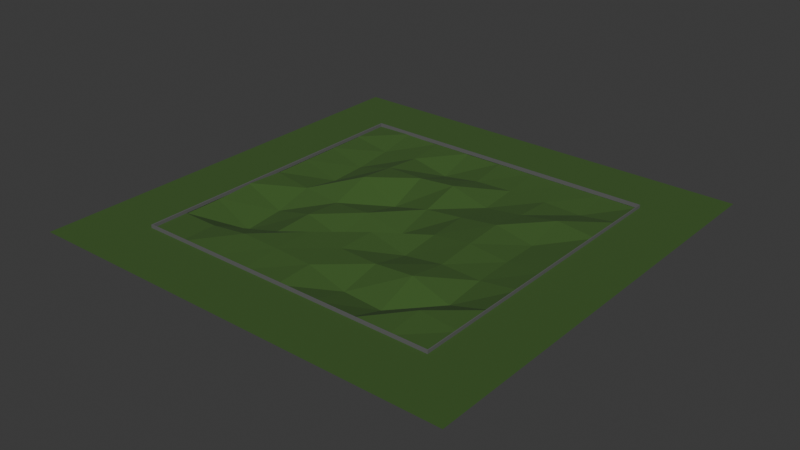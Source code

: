 # Source: relief.blend  (saved by Blender 4.4.30; exported with 4.5.12 LTS)
import bpy
from mathutils import Matrix  # noqa: F401  (used for matrix-valued properties, if any)

bpy.ops.wm.read_factory_settings(use_empty=True)
scene = bpy.context.scene
scene.name = 'Scene'

# ---- materials (node trees are filled in below, after node groups)
mat_relief = bpy.data.materials.new('relief')
mat_relief.alpha_threshold = 0.0
mat_relief.roughness = 0.5
mat_relief.line_color = (0.0, 0.0, 0.0, 1.0)
mat_material = bpy.data.materials.new('Material')

# ---- material node trees
mat_relief.use_nodes = True; mat_relief.node_tree.nodes.clear()
_N = mat_relief.node_tree.nodes; _L = mat_relief.node_tree.links
n0 = _N.new('ShaderNodeOutputMaterial'); n0.name = 'Material Output'; n0.location = (300, 300)
n1 = _N.new('ShaderNodeBsdfPrincipled'); n1.name = 'Principled BSDF'; n1.location = (10, 300)
n1.inputs[0].default_value = (0.04528, 0.107, 0.02054, 1.0)
n1.inputs[2].default_value = 1.0
n1.inputs[3].default_value = 1.45
_L.new(n1.outputs[0], n0.inputs[0])
n0.is_active_output = True
mat_material.use_nodes = True; mat_material.node_tree.nodes.clear()
_N = mat_material.node_tree.nodes; _L = mat_material.node_tree.links
n0 = _N.new('ShaderNodeBsdfPrincipled'); n0.name = 'Principled BSDF'; n0.location = (10, 300)
n0.inputs[0].default_value = (0.1233, 0.1233, 0.1233, 1.0)
n1 = _N.new('ShaderNodeOutputMaterial'); n1.name = 'Material Output'; n1.location = (300, 300)
_L.new(n0.outputs[0], n1.inputs[0])
n1.is_active_output = True

# ---- world
world_world = bpy.data.worlds.new('World'); scene.world = world_world
world_world.use_nodes = True; world_world.node_tree.nodes.clear()
_N = world_world.node_tree.nodes; _L = world_world.node_tree.links
n0 = _N.new('ShaderNodeOutputWorld'); n0.name = 'World Output'; n0.location = (300, 300)
n1 = _N.new('ShaderNodeBackground'); n1.name = 'Background'; n1.location = (10, 300)
n1.inputs[0].default_value = (0.05088, 0.05088, 0.05088, 1.0)
_L.new(n1.outputs[0], n0.inputs[0])
n0.is_active_output = True
world_world.color = (0.05088, 0.05088, 0.05088)
world_world.sun_shadow_jitter_overblur = 0.0

# ---- meshes
me_relief = bpy.data.meshes.new('relief')
me_relief.from_pydata([(-10.0, -10.0, 0.0), (10.0, -10.0, 0.0), (-10.0, 10.0, 0.0), (10.0, 10.0, 0.0), (0.0, -10.0, 0.0), (0.0, 10.0, 0.0), (-10.0, 0.0, 0.0), (10.0, 0.0, 0.0), (0.1589, -0.07187, -0.9791), (-5.0, 10.0, 0.0), (-5.0, -10.0, 0.0), (-5.026, 0.05279, -0.6302), (5.0, -10.0, 0.0), (5.0, 10.0, 0.0), (5.018, 0.003745, 0.0212), (10.0, 5.0, 0.0), (0.007534, 5.003, 0.2283), (-10.0, 5.0, 0.0), (-5.0, 5.0, 0.0), (4.999, 5.01, -0.1581), (-10.0, -5.0, 0.0), (10.0, -4.999, 0.03374), (0.004475, -5.013, 0.07171), (-4.934, -5.046, -0.5199), (5.003, -5.0, 0.172), (-10.0, -7.5, 0.0), (7.5, -10.0, 0.0), (10.0, 7.5, 0.0), (-7.501, 10.0, 0.04338), (-2.5, -10.0, 0.0), (2.5, 10.0, 0.0), (0.01156, 7.502, -0.3739), (-10.0, 2.5, 0.0), (10.0, -2.5, 0.03995), (0.007628, -2.526, 0.07599), (-7.485, 0.002307, -0.3568), (2.536, -0.006332, -0.2731), (-2.5, 10.0, 0.0), (-7.5, -10.0, 0.0), (-2.496, -0.04558, -0.4561), (-4.953, -2.471, -0.4081), (-4.987, 7.507, -0.2215), (2.5, -10.0, 0.0), (7.5, 10.0, 0.0), (7.523, 0.02209, -0.265), (5.017, -2.493, -0.2233), (5.015, 7.514, -0.2538), (10.0, 2.5, 0.0), (0.002969, 2.519, -0.4295), (-10.0, 7.5, 0.0), (-4.985, 2.5, 0.2428), (5.005, 2.499, 0.1885), (2.487, 5.057, -0.5046), (-7.485, 4.967, -0.6782), (-2.5, 5.0, 0.0), (7.514, 4.99, 0.2853), (-10.0, -2.5, 0.1281), (10.0, -7.5, 0.0), (-0.002782, -7.505, 0.1241), (-5.0, -7.5, 0.3012), (4.988, -7.502, -0.778), (2.492, -5.0, -0.01796), (-7.469, -5.016, -1.253), (7.509, -5.042, -0.6344), (-2.503, -5.004, 0.2495), (-2.496, -7.514, 0.2492), (7.504, -7.503, 0.2324), (-7.495, -7.527, 5.217e-05), (2.463, -7.495, -0.6262), (7.51, 2.49, -0.2865), (-2.506, 2.542, -1.05), (-7.495, 2.562, -0.7793), (2.498, 2.521, -0.1604), (2.5, 7.522, -0.2835), (2.505, -2.547, -0.5539), (-7.501, 7.494, -0.433), (-7.465, -2.44, -0.9972), (7.524, -2.477, -0.3182), (-2.488, -2.498, -1.074), (-2.48, 7.48, -0.7417), (7.479, 7.49, -0.3449)], [], [(80, 27, 3, 43), (79, 31, 5, 37), (78, 34, 8, 39), (77, 33, 7, 44), (76, 40, 11, 35), (75, 41, 9, 28), (74, 45, 14, 36), (73, 46, 13, 30), (72, 51, 19, 52), (71, 50, 18, 53), (70, 48, 16, 54), (69, 47, 15, 55), (68, 60, 24, 61), (67, 59, 23, 62), (66, 57, 21, 63), (65, 58, 22, 64), (59, 65, 64, 23), (10, 29, 65, 59), (29, 4, 58, 65), (60, 66, 63, 24), (12, 26, 66, 60), (26, 1, 57, 66), (25, 67, 62, 20), (0, 38, 67, 25), (38, 10, 59, 67), (58, 68, 61, 22), (4, 42, 68, 58), (42, 12, 60, 68), (51, 69, 55, 19), (14, 44, 69, 51), (44, 7, 47, 69), (50, 70, 54, 18), (11, 39, 70, 50), (39, 8, 48, 70), (32, 71, 53, 17), (6, 35, 71, 32), (35, 11, 50, 71), (48, 72, 52, 16), (8, 36, 72, 48), (36, 14, 51, 72), (31, 73, 30, 5), (16, 52, 73, 31), (52, 19, 46, 73), (34, 74, 36, 8), (22, 61, 74, 34), (61, 24, 45, 74), (49, 75, 28, 2), (17, 53, 75, 49), (53, 18, 41, 75), (56, 76, 35, 6), (20, 62, 76, 56), (62, 23, 40, 76), (45, 77, 44, 14), (24, 63, 77, 45), (63, 21, 33, 77), (40, 78, 39, 11), (23, 64, 78, 40), (64, 22, 34, 78), (41, 79, 37, 9), (18, 54, 79, 41), (54, 16, 31, 79), (46, 80, 43, 13), (19, 55, 80, 46), (55, 15, 27, 80)])
_uv = me_relief.uv_layers.new(name='UVMap')
_uv.uv.foreach_set('vector', [0.875, 0.875, 1.0, 0.875, 1.0, 1.0, 0.875, 1.0, 0.375, 0.875, 0.5, 0.875, 0.5, 1.0, 0.375, 1.0, 0.375, 0.375, 0.5, 0.375, 0.5, 0.5, 0.375, 0.5, 0.875, 0.375, 1.0, 0.375, 1.0, 0.5, 0.875, 0.5, 0.125, 0.375, 0.25, 0.375, 0.25, 0.5, 0.125, 0.5, 0.125, 0.875, 0.25, 0.875, 0.25, 1.0, 0.125, 1.0, 0.625, 0.375, 0.75, 0.375, 0.75, 0.5, 0.625, 0.5, 0.625, 0.875, 0.75, 0.875, 0.75, 1.0, 0.625, 1.0, 0.625, 0.625, 0.75, 0.625, 0.75, 0.75, 0.625, 0.75, 0.125, 0.625, 0.25, 0.625, 0.25, 0.75, 0.125, 0.75, 0.375, 0.625, 0.5, 0.625, 0.5, 0.75, 0.375, 0.75, 0.875, 0.625, 1.0, 0.625, 1.0, 0.75, 0.875, 0.75, 0.625, 0.125, 0.75, 0.125, 0.75, 0.25, 0.625, 0.25, 0.125, 0.125, 0.25, 0.125, 0.25, 0.25, 0.125, 0.25, 0.875, 0.125, 1.0, 0.125, 1.0, 0.25, 0.875, 0.25, 0.375, 0.125, 0.5, 0.125, 0.5, 0.25, 0.375, 0.25, 0.25, 0.125, 0.375, 0.125, 0.375, 0.25, 0.25, 0.25, 0.25, 0.0, 0.375, 0.0, 0.375, 0.125, 0.25, 0.125, 0.375, 0.0, 0.5, 0.0, 0.5, 0.125, 0.375, 0.125, 0.75, 0.125, 0.875, 0.125, 0.875, 0.25, 0.75, 0.25, 0.75, 0.0, 0.875, 0.0, 0.875, 0.125, 0.75, 0.125, 0.875, 0.0, 1.0, 0.0, 1.0, 0.125, 0.875, 0.125, 0.0, 0.125, 0.125, 0.125, 0.125, 0.25, 0.0, 0.25, 0.0, 0.0, 0.125, 0.0, 0.125, 0.125, 0.0, 0.125, 0.125, 0.0, 0.25, 0.0, 0.25, 0.125, 0.125, 0.125, 0.5, 0.125, 0.625, 0.125, 0.625, 0.25, 0.5, 0.25, 0.5, 0.0, 0.625, 0.0, 0.625, 0.125, 0.5, 0.125, 0.625, 0.0, 0.75, 0.0, 0.75, 0.125, 0.625, 0.125, 0.75, 0.625, 0.875, 0.625, 0.875, 0.75, 0.75, 0.75, 0.75, 0.5, 0.875, 0.5, 0.875, 0.625, 0.75, 0.625, 0.875, 0.5, 1.0, 0.5, 1.0, 0.625, 0.875, 0.625, 0.25, 0.625, 0.375, 0.625, 0.375, 0.75, 0.25, 0.75, 0.25, 0.5, 0.375, 0.5, 0.375, 0.625, 0.25, 0.625, 0.375, 0.5, 0.5, 0.5, 0.5, 0.625, 0.375, 0.625, 0.0, 0.625, 0.125, 0.625, 0.125, 0.75, 0.0, 0.75, 0.0, 0.5, 0.125, 0.5, 0.125, 0.625, 0.0, 0.625, 0.125, 0.5, 0.25, 0.5, 0.25, 0.625, 0.125, 0.625, 0.5, 0.625, 0.625, 0.625, 0.625, 0.75, 0.5, 0.75, 0.5, 0.5, 0.625, 0.5, 0.625, 0.625, 0.5, 0.625, 0.625, 0.5, 0.75, 0.5, 0.75, 0.625, 0.625, 0.625, 0.5, 0.875, 0.625, 0.875, 0.625, 1.0, 0.5, 1.0, 0.5, 0.75, 0.625, 0.75, 0.625, 0.875, 0.5, 0.875, 0.625, 0.75, 0.75, 0.75, 0.75, 0.875, 0.625, 0.875, 0.5, 0.375, 0.625, 0.375, 0.625, 0.5, 0.5, 0.5, 0.5, 0.25, 0.625, 0.25, 0.625, 0.375, 0.5, 0.375, 0.625, 0.25, 0.75, 0.25, 0.75, 0.375, 0.625, 0.375, 0.0, 0.875, 0.125, 0.875, 0.125, 1.0, 0.0, 1.0, 0.0, 0.75, 0.125, 0.75, 0.125, 0.875, 0.0, 0.875, 0.125, 0.75, 0.25, 0.75, 0.25, 0.875, 0.125, 0.875, 0.0, 0.375, 0.125, 0.375, 0.125, 0.5, 0.0, 0.5, 0.0, 0.25, 0.125, 0.25, 0.125, 0.375, 0.0, 0.375, 0.125, 0.25, 0.25, 0.25, 0.25, 0.375, 0.125, 0.375, 0.75, 0.375, 0.875, 0.375, 0.875, 0.5, 0.75, 0.5, 0.75, 0.25, 0.875, 0.25, 0.875, 0.375, 0.75, 0.375, 0.875, 0.25, 1.0, 0.25, 1.0, 0.375, 0.875, 0.375, 0.25, 0.375, 0.375, 0.375, 0.375, 0.5, 0.25, 0.5, 0.25, 0.25, 0.375, 0.25, 0.375, 0.375, 0.25, 0.375, 0.375, 0.25, 0.5, 0.25, 0.5, 0.375, 0.375, 0.375, 0.25, 0.875, 0.375, 0.875, 0.375, 1.0, 0.25, 1.0, 0.25, 0.75, 0.375, 0.75, 0.375, 0.875, 0.25, 0.875, 0.375, 0.75, 0.5, 0.75, 0.5, 0.875, 0.375, 0.875, 0.75, 0.875, 0.875, 0.875, 0.875, 1.0, 0.75, 1.0, 0.75, 0.75, 0.875, 0.75, 0.875, 0.875, 0.75, 0.875, 0.875, 0.75, 1.0, 0.75, 1.0, 0.875, 0.875, 0.875])
me_relief.materials.append(mat_relief)
me_relief.update()
me_fence = bpy.data.meshes.new('fence')
me_fence.from_pydata([(-10.0, -10.0, 0.0), (-10.0, -10.0, 0.2), (-10.0, 10.0, 0.0), (-10.0, 10.0, 0.2), (-9.0, -10.0, 0.0), (-9.0, -10.0, 0.2), (-9.0, 10.0, 0.0), (-9.0, 10.0, 0.2), (-10.0, -9.0, 0.0), (-10.0, -9.0, 0.2), (-9.906, -9.923, 0.0), (-9.906, -9.923, 0.2), (-10.0, 9.05, 0.2), (-9.906, 9.875, 0.0), (-10.0, 9.05, 0.0), (-9.906, 9.875, 0.2), (10.0, -9.0, 0.2), (10.0, -10.0, 0.2), (10.0, -10.0, 0.0), (10.0, -9.0, 0.0), (10.0, 10.0, 0.2), (10.0, 10.0, 0.0), (10.0, 9.05, 0.0), (10.0, 9.05, 0.2), (9.95, 9.875, 0.0), (9.95, 9.875, 0.2), (9.05, 10.0, 0.0), (9.05, 10.0, 0.2), (9.05, -10.0, 0.0), (9.05, -10.0, 0.2), (9.95, -9.923, 0.2), (9.95, -9.923, 0.0)], [], [(14, 12, 3, 2), (2, 3, 7, 6), (29, 28, 18, 17), (4, 5, 1, 0), (8, 10, 4, 0), (11, 9, 1, 5), (15, 12, 9, 11), (14, 13, 10, 8), (13, 15, 11, 10), (0, 1, 9, 8), (24, 31, 30, 25), (2, 6, 13, 14), (7, 3, 12, 15), (8, 9, 12, 14), (19, 16, 17, 18), (30, 16, 23, 25), (28, 31, 19, 18), (30, 29, 17, 16), (21, 20, 23, 22), (24, 26, 21, 22), (27, 25, 23, 20), (26, 27, 20, 21), (6, 7, 27, 26), (7, 15, 25, 27), (13, 6, 26, 24), (15, 13, 24, 25), (11, 5, 29, 30), (4, 10, 31, 28), (10, 11, 30, 31), (5, 4, 28, 29), (19, 22, 23, 16), (24, 22, 19, 31)])
_uv = me_fence.uv_layers.new(name='UVMap')
_uv.uv.foreach_set('vector', [0.375, 0.2381, 0.625, 0.2381, 0.625, 0.25, 0.375, 0.25, 0.375, 0.25, 0.625, 0.25, 0.625, 0.5, 0.375, 0.5, 0.625, 0.75, 0.375, 0.75, 0.375, 0.75, 0.625, 0.75, 0.375, 0.75, 0.625, 0.75, 0.625, 1.0, 0.375, 1.0, 0.125, 0.7375, 0.375, 0.7375, 0.375, 0.75, 0.125, 0.75, 0.625, 0.7375, 0.875, 0.7375, 0.875, 0.75, 0.625, 0.75, 0.625, 0.5119, 0.875, 0.5119, 0.875, 0.7375, 0.625, 0.7375, 0.125, 0.5119, 0.375, 0.5119, 0.375, 0.7375, 0.125, 0.7375, 0.375, 0.5119, 0.625, 0.5119, 0.625, 0.7375, 0.375, 0.7375, 0.375, 0.0, 0.625, 0.0, 0.625, 0.0125, 0.375, 0.0125, 0.375, 0.5119, 0.375, 0.7375, 0.625, 0.7375, 0.625, 0.5119, 0.125, 0.5, 0.375, 0.5, 0.375, 0.5119, 0.125, 0.5119, 0.625, 0.5, 0.875, 0.5, 0.875, 0.5119, 0.625, 0.5119, 0.375, 0.0125, 0.625, 0.0125, 0.625, 0.2381, 0.375, 0.2381, 0.375, 0.7375, 0.625, 0.7375, 0.625, 0.75, 0.375, 0.75, 0.625, 0.7375, 0.625, 0.7375, 0.625, 0.5119, 0.625, 0.5119, 0.375, 0.75, 0.375, 0.7375, 0.375, 0.7375, 0.375, 0.75, 0.625, 0.7375, 0.625, 0.75, 0.625, 0.75, 0.625, 0.7375, 0.375, 0.5, 0.625, 0.5, 0.625, 0.5119, 0.375, 0.5119, 0.375, 0.5119, 0.375, 0.5, 0.375, 0.5, 0.375, 0.5119, 0.625, 0.5, 0.625, 0.5119, 0.625, 0.5119, 0.625, 0.5, 0.375, 0.5, 0.625, 0.5, 0.625, 0.5, 0.375, 0.5, 0.375, 0.5, 0.625, 0.5, 0.625, 0.5, 0.375, 0.5, 0.625, 0.5, 0.625, 0.5119, 0.625, 0.5119, 0.625, 0.5, 0.375, 0.5119, 0.375, 0.5, 0.375, 0.5, 0.375, 0.5119, 0.625, 0.5119, 0.375, 0.5119, 0.375, 0.5119, 0.625, 0.5119, 0.625, 0.7375, 0.625, 0.75, 0.625, 0.75, 0.625, 0.7375, 0.375, 0.75, 0.375, 0.7375, 0.375, 0.7375, 0.375, 0.75, 0.375, 0.7375, 0.625, 0.7375, 0.625, 0.7375, 0.375, 0.7375, 0.625, 0.75, 0.375, 0.75, 0.375, 0.75, 0.625, 0.75, 0.375, 0.7375, 0.375, 0.5119, 0.625, 0.5119, 0.625, 0.7375, 0.375, 0.5119, 0.375, 0.5119, 0.375, 0.7375, 0.375, 0.7375])
me_fence.materials.append(mat_material)
me_fence.update()
me_horizon = bpy.data.meshes.new('horizon')
me_horizon.from_pydata([(-14.0, 10.0, 0.0), (14.0, 10.0, 0.0), (-14.0, 14.0, 0.0), (14.0, 14.0, 0.0), (-14.0, -14.0, 0.0), (14.0, -14.0, 0.0), (-14.0, -10.0, 0.0), (14.0, -10.0, 0.0), (-14.0, -10.0, 0.0), (-10.0, -10.0, 0.0), (-14.0, 10.0, 0.0), (-10.0, 10.0, 0.0), (10.0, -10.0, 0.0), (14.0, -10.0, 0.0), (10.0, 10.0, 0.0), (14.0, 10.0, 0.0)], [], [(0, 1, 3, 2), (4, 5, 7, 6), (8, 9, 11, 10), (12, 13, 15, 14)])
_uv = me_horizon.uv_layers.new(name='UVMap')
_uv.uv.foreach_set('vector', [0.0, 0.0, 1.0, 0.0, 1.0, 1.0, 0.0, 1.0, 0.0, 0.0, 1.0, 0.0, 1.0, 1.0, 0.0, 1.0, 0.0, 0.0, 1.0, 0.0, 1.0, 1.0, 0.0, 1.0, 0.0, 0.0, 1.0, 0.0, 1.0, 1.0, 0.0, 1.0])
me_horizon.materials.append(mat_relief)
me_horizon.update()

# ---- objects
ob_relief = bpy.data.objects.new('relief', me_relief)
ob_fence = bpy.data.objects.new('fence', me_fence)
ob_horizon = bpy.data.objects.new('horizon', me_horizon)

# ---- transforms, parenting, visibility, modifiers, constraints
ob_relief.location = (0.0, 0.0, 0.0)
ob_fence.location = (0.0, 0.0, 0.0)
ob_horizon.location = (0.0, 0.0, 0.0)

# ---- collection membership
scene.collection.objects.link(ob_relief)
scene.collection.objects.link(ob_fence)
scene.collection.objects.link(ob_horizon)

# ---- scene / render settings (as saved in the file)
scene.frame_start = 1; scene.frame_end = 250; scene.frame_set(1)
scene.render.engine = 'BLENDER_EEVEE_NEXT'
bpy.context.view_layer.update()

# ---- added for rendering (the .blend has no active camera and no usable light): camera, sun
cam_auto = bpy.data.cameras.new('AutoCamera')
cam_auto.lens = 50.0
cam_auto.sensor_width = 36.0
cam_auto.clip_end = 1000.0
ob_auto_camera = bpy.data.objects.new('AutoCamera', cam_auto)
scene.collection.objects.link(ob_auto_camera)
ob_auto_camera.location = (36.6652, -43.9983, 28.8563)
ob_auto_camera.rotation_euler = (1.09748, -7.21219e-08, 0.694738)
scene.camera = ob_auto_camera
light_auto_sun = bpy.data.lights.new('AutoSun', 'SUN')
light_auto_sun.energy = 3.0
light_auto_sun.angle = 0.0523599
ob_auto_sun = bpy.data.objects.new('AutoSun', light_auto_sun)
scene.collection.objects.link(ob_auto_sun)
ob_auto_sun.rotation_euler = (0.872665, 0.174533, 0.523599)
bpy.context.view_layer.update()
